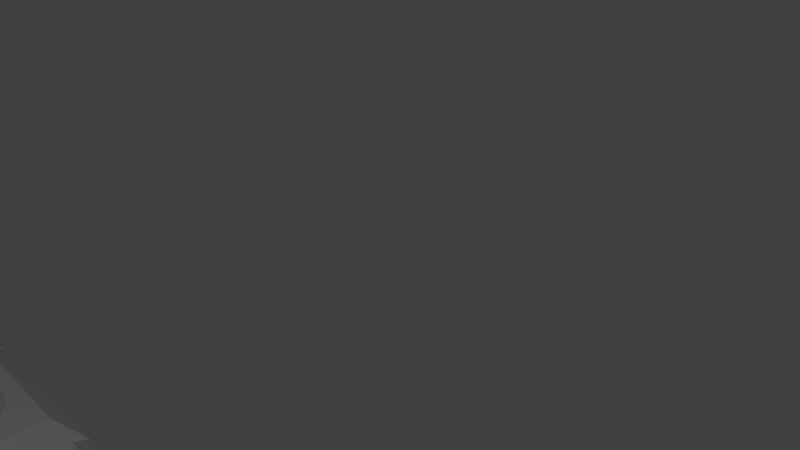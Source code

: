 # Source: Cubes6-1.blend  (saved by Blender 2.76.0; exported with 4.5.12 LTS)
import bpy
from mathutils import Matrix  # noqa: F401  (used for matrix-valued properties, if any)

bpy.ops.wm.read_factory_settings(use_empty=True)
scene = bpy.context.scene
scene.name = 'Scene'

# ---- collections
col_collection_1 = bpy.data.collections.new('Collection 1'); scene.collection.children.link(col_collection_1)

# ---- world
world_world = bpy.data.worlds.new('World'); scene.world = world_world
world_world.color = (0.05088, 0.05088, 0.05088)
world_world.use_sun_shadow = False
world_world.sun_shadow_jitter_overblur = 0.0
world_world.cycles.sampling_method = 'MANUAL'
world_world.cycles.sample_map_resolution = 256

# ---- cameras
cam_camera = bpy.data.cameras.new('Camera')
cam_camera.clip_end = 100.0
cam_camera.lens = 35.0
cam_camera.sensor_width = 32.0
cam_camera.sensor_height = 18.0
cam_camera.ortho_scale = 7.314
cam_camera.dof.focus_distance = 0.0

# ---- lights
light_lamp = bpy.data.lights.new('Lamp', 'POINT')
light_lamp.transmission_factor = 0.0
light_lamp.cutoff_distance = 30.0
light_lamp.energy = 100.0
light_lamp.shadow_buffer_clip_start = 1.001
light_lamp.shadow_soft_size = 0.1
light_lamp.shadow_maximum_resolution = 0.006
light_lamp.use_absolute_resolution = True
light_lamp.cycles.use_multiple_importance_sampling = False

# ---- meshes
me_torus = bpy.data.meshes.new('Torus')
me_torus.from_pydata([(1.113, 0.07241, 0.0), (1.079, 0.07241, 0.125), (0.9878, 0.07241, 0.2165), (0.8628, 0.07241, 0.25), (0.7378, 0.07241, 0.2165), (0.6463, 0.07241, 0.125), (0.6128, 0.07241, 3.062e-17), (0.6463, 0.07241, -0.125), (0.7378, 0.07241, -0.2165), (0.8628, 0.07241, -0.25), (0.9878, 0.07241, -0.2165), (1.079, 0.07241, -0.125), (1.102, 0.2356, 0.0), (1.069, 0.2312, 0.125), (0.9781, 0.2193, 0.2165), (0.8542, 0.2029, 0.25), (0.7303, 0.1866, 0.2165), (0.6396, 0.1747, 0.125), (0.6064, 0.1703, 3.062e-17), (0.6396, 0.1747, -0.125), (0.7303, 0.1866, -0.2165), (0.8542, 0.2029, -0.25), (0.9781, 0.2193, -0.2165), (1.069, 0.2312, -0.125), (1.07, 0.3959, 0.0), (1.038, 0.3873, 0.125), (0.9494, 0.3636, 0.2165), (0.8287, 0.3312, 0.25), (0.708, 0.2989, 0.2165), (0.6196, 0.2752, 0.125), (0.5872, 0.2665, 3.062e-17), (0.6196, 0.2752, -0.125), (0.708, 0.2989, -0.2165), (0.8287, 0.3312, -0.25), (0.9494, 0.3636, -0.2165), (1.038, 0.3873, -0.125), (1.018, 0.5508, 0.0), (0.9867, 0.538, 0.125), (0.9021, 0.5029, 0.2165), (0.7867, 0.4551, 0.25), (0.6712, 0.4073, 0.2165), (0.5866, 0.3722, 0.125), (0.5557, 0.3594, 3.062e-17), (0.5866, 0.3722, -0.125), (0.6712, 0.4073, -0.2165), (0.7867, 0.4551, -0.25), (0.9021, 0.5029, -0.2165), (0.9867, 0.538, -0.125), (0.9453, 0.6974, 0.0), (0.9163, 0.6807, 0.125), (0.8371, 0.6349, 0.2165), (0.7288, 0.5724, 0.25), (0.6205, 0.5099, 0.2165), (0.5413, 0.4642, 0.125), (0.5123, 0.4474, 3.062e-17), (0.5413, 0.4642, -0.125), (0.6205, 0.5099, -0.2165), (0.7288, 0.5724, -0.25), (0.8371, 0.6349, -0.2165), (0.9163, 0.6807, -0.125), (0.8545, 0.8334, 0.0), (0.8279, 0.813, 0.125), (0.7553, 0.7573, 0.2165), (0.6561, 0.6812, 0.25), (0.557, 0.6051, 0.2165), (0.4844, 0.5494, 0.125), (0.4578, 0.529, 3.062e-17), (0.4844, 0.5494, -0.125), (0.557, 0.6051, -0.2165), (0.6561, 0.6812, -0.25), (0.7553, 0.7573, -0.2165), (0.8279, 0.813, -0.125), (0.7467, 0.9563, 0.0), (0.723, 0.9326, 0.125), (0.6583, 0.8679, 0.2165), (0.5699, 0.7795, 0.25), (0.4815, 0.6911, 0.2165), (0.4168, 0.6264, 0.125), (0.3931, 0.6027, 3.062e-17), (0.4168, 0.6264, -0.125), (0.4815, 0.6911, -0.2165), (0.5699, 0.7795, -0.25), (0.6583, 0.8679, -0.2165), (0.723, 0.9326, -0.125), (0.6237, 1.064, 0.0), (0.6033, 1.038, 0.125), (0.5476, 0.9649, 0.2165), (0.4715, 0.8658, 0.25), (0.3954, 0.7666, 0.2165), (0.3397, 0.694, 0.125), (0.3193, 0.6674, 3.062e-17), (0.3397, 0.694, -0.125), (0.3954, 0.7666, -0.2165), (0.4715, 0.8658, -0.25), (0.5476, 0.9649, -0.2165), (0.6033, 1.038, -0.125), (0.4878, 1.155, 0.0), (0.471, 1.126, 0.125), (0.4253, 1.047, 0.2165), (0.3628, 0.9384, 0.25), (0.3003, 0.8302, 0.2165), (0.2545, 0.7509, 0.125), (0.2378, 0.7219, 3.062e-17), (0.2545, 0.7509, -0.125), (0.3003, 0.8302, -0.2165), (0.3628, 0.9384, -0.25), (0.4253, 1.047, -0.2165), (0.471, 1.126, -0.125), (0.3411, 1.227, 0.0), (0.3283, 1.196, 0.125), (0.2933, 1.112, 0.2165), (0.2455, 0.9963, 0.25), (0.1976, 0.8808, 0.2165), (0.1626, 0.7963, 0.125), (0.1498, 0.7653, 3.062e-17), (0.1626, 0.7963, -0.125), (0.1976, 0.8808, -0.2165), (0.2455, 0.9963, -0.25), (0.2933, 1.112, -0.2165), (0.3283, 1.196, -0.125), (0.1863, 1.28, 0.0), (0.1776, 1.247, 0.125), (0.1539, 1.159, 0.2165), (0.1216, 1.038, 0.25), (0.08924, 0.9176, 0.2165), (0.06555, 0.8292, 0.125), (0.05689, 0.7969, 3.062e-17), (0.06555, 0.8292, -0.125), (0.08924, 0.9176, -0.2165), (0.1216, 1.038, -0.25), (0.1539, 1.159, -0.2165), (0.1776, 1.247, -0.125), (0.02593, 1.312, 0.0), (0.02156, 1.279, 0.125), (0.009614, 1.188, 0.2165), (-0.006702, 1.064, 0.25), (-0.02302, 0.9399, 0.2165), (-0.03496, 0.8492, 0.125), (-0.03933, 0.816, 3.062e-17), (-0.03496, 0.8492, -0.125), (-0.02302, 0.9399, -0.2165), (-0.006702, 1.064, -0.25), (0.009614, 1.188, -0.2165), (0.02156, 1.279, -0.125), (-0.1372, 1.322, 0.0), (-0.1372, 1.289, 0.125), (-0.1372, 1.197, 0.2165), (-0.1372, 1.072, 0.25), (-0.1372, 0.9474, 0.2165), (-0.1372, 0.8559, 0.125), (-0.1372, 0.8224, 3.062e-17), (-0.1372, 0.8559, -0.125), (-0.1372, 0.9474, -0.2165), (-0.1372, 1.072, -0.25), (-0.1372, 1.197, -0.2165), (-0.1372, 1.289, -0.125), (-0.3004, 1.312, 0.0), (-0.296, 1.279, 0.125), (-0.2841, 1.188, 0.2165), (-0.2678, 1.064, 0.25), (-0.2514, 0.9399, 0.2165), (-0.2395, 0.8492, 0.125), (-0.2351, 0.816, 3.062e-17), (-0.2395, 0.8492, -0.125), (-0.2514, 0.9399, -0.2165), (-0.2678, 1.064, -0.25), (-0.2841, 1.188, -0.2165), (-0.296, 1.279, -0.125), (-0.4608, 1.28, 0.0), (-0.4521, 1.247, 0.125), (-0.4284, 1.159, 0.2165), (-0.396, 1.038, 0.25), (-0.3637, 0.9176, 0.2165), (-0.34, 0.8292, 0.125), (-0.3313, 0.7969, 3.062e-17), (-0.34, 0.8292, -0.125), (-0.3637, 0.9176, -0.2165), (-0.396, 1.038, -0.25), (-0.4284, 1.159, -0.2165), (-0.4521, 1.247, -0.125), (-0.6156, 1.227, 0.0), (-0.6028, 1.196, 0.125), (-0.5677, 1.112, 0.2165), (-0.5199, 0.9963, 0.25), (-0.4721, 0.8808, 0.2165), (-0.4371, 0.7963, 0.125), (-0.4242, 0.7653, 3.062e-17), (-0.4371, 0.7963, -0.125), (-0.4721, 0.8808, -0.2165), (-0.5199, 0.9963, -0.25), (-0.5677, 1.112, -0.2165), (-0.6028, 1.196, -0.125), (-0.7622, 1.155, 0.0), (-0.7455, 1.126, 0.125), (-0.6997, 1.047, 0.2165), (-0.6372, 0.9384, 0.25), (-0.5747, 0.8302, 0.2165), (-0.529, 0.7509, 0.125), (-0.5122, 0.7219, 3.062e-17), (-0.529, 0.7509, -0.125), (-0.5747, 0.8302, -0.2165), (-0.6372, 0.9384, -0.25), (-0.6997, 1.047, -0.2165), (-0.7455, 1.126, -0.125), (-0.8982, 1.064, 0.0), (-0.8778, 1.038, 0.125), (-0.8221, 0.9649, 0.2165), (-0.746, 0.8658, 0.25), (-0.6699, 0.7666, 0.2165), (-0.6142, 0.694, 0.125), (-0.5938, 0.6674, 3.062e-17), (-0.6142, 0.694, -0.125), (-0.6699, 0.7666, -0.2165), (-0.746, 0.8658, -0.25), (-0.8221, 0.9649, -0.2165), (-0.8778, 1.038, -0.125), (-1.021, 0.9563, 0.0), (-0.9974, 0.9326, 0.125), (-0.9327, 0.8679, 0.2165), (-0.8443, 0.7795, 0.25), (-0.7559, 0.6911, 0.2165), (-0.6912, 0.6264, 0.125), (-0.6676, 0.6027, 3.062e-17), (-0.6912, 0.6264, -0.125), (-0.7559, 0.6911, -0.2165), (-0.8443, 0.7795, -0.25), (-0.9327, 0.8679, -0.2165), (-0.9974, 0.9326, -0.125), (-1.129, 0.8334, 0.0), (-1.102, 0.813, 0.125), (-1.03, 0.7573, 0.2165), (-0.9306, 0.6812, 0.25), (-0.8314, 0.6051, 0.2165), (-0.7588, 0.5494, 0.125), (-0.7322, 0.529, 3.062e-17), (-0.7588, 0.5494, -0.125), (-0.8314, 0.6051, -0.2165), (-0.9306, 0.6812, -0.25), (-1.03, 0.7573, -0.2165), (-1.102, 0.813, -0.125), (-1.22, 0.6974, 0.0), (-1.191, 0.6807, 0.125), (-1.112, 0.6349, 0.2165), (-1.003, 0.5724, 0.25), (-0.895, 0.5099, 0.2165), (-0.8158, 0.4642, 0.125), (-0.7867, 0.4474, 3.062e-17), (-0.8158, 0.4642, -0.125), (-0.895, 0.5099, -0.2165), (-1.003, 0.5724, -0.25), (-1.112, 0.6349, -0.2165), (-1.191, 0.6807, -0.125), (-1.292, 0.5508, 0.0), (-1.261, 0.538, 0.125), (-1.177, 0.5029, 0.2165), (-1.061, 0.4551, 0.25), (-0.9456, 0.4073, 0.2165), (-0.8611, 0.3722, 0.125), (-0.8301, 0.3594, 3.062e-17), (-0.8611, 0.3722, -0.125), (-0.9456, 0.4073, -0.2165), (-1.061, 0.4551, -0.25), (-1.177, 0.5029, -0.2165), (-1.261, 0.538, -0.125), (-1.345, 0.3959, 0.0), (-1.312, 0.3873, 0.125), (-1.224, 0.3636, 0.2165), (-1.103, 0.3312, 0.25), (-0.9824, 0.2989, 0.2165), (-0.894, 0.2752, 0.125), (-0.8617, 0.2665, 3.062e-17), (-0.894, 0.2752, -0.125), (-0.9824, 0.2989, -0.2165), (-1.103, 0.3312, -0.25), (-1.224, 0.3636, -0.2165), (-1.312, 0.3873, -0.125), (-1.377, 0.2356, 0.0), (-1.343, 0.2312, 0.125), (-1.253, 0.2193, 0.2165), (-1.129, 0.2029, 0.25), (-1.005, 0.1866, 0.2165), (-0.914, 0.1747, 0.125), (-0.8808, 0.1703, 3.062e-17), (-0.914, 0.1747, -0.125), (-1.005, 0.1866, -0.2165), (-1.129, 0.2029, -0.25), (-1.253, 0.2193, -0.2165), (-1.343, 0.2312, -0.125), (-1.387, 0.07241, 0.0), (-1.354, 0.07241, 0.125), (-1.262, 0.07241, 0.2165), (-1.137, 0.07241, 0.25), (-1.012, 0.07241, 0.2165), (-0.9207, 0.07241, 0.125), (-0.8872, 0.07241, 3.062e-17), (-0.9207, 0.07241, -0.125), (-1.012, 0.07241, -0.2165), (-1.137, 0.07241, -0.25), (-1.262, 0.07241, -0.2165), (-1.354, 0.07241, -0.125), (-1.377, -0.09074, 0.0), (-1.343, -0.08637, 0.125), (-1.253, -0.07443, 0.2165), (-1.129, -0.05811, 0.25), (-1.005, -0.0418, 0.2165), (-0.914, -0.02985, 0.125), (-0.8808, -0.02548, 3.062e-17), (-0.914, -0.02985, -0.125), (-1.005, -0.0418, -0.2165), (-1.129, -0.05811, -0.25), (-1.253, -0.07443, -0.2165), (-1.343, -0.08637, -0.125), (-1.345, -0.2511, 0.0), (-1.312, -0.2424, 0.125), (-1.224, -0.2188, 0.2165), (-1.103, -0.1864, 0.25), (-0.9824, -0.1541, 0.2165), (-0.894, -0.1304, 0.125), (-0.8617, -0.1217, 3.062e-17), (-0.894, -0.1304, -0.125), (-0.9824, -0.1541, -0.2165), (-1.103, -0.1864, -0.25), (-1.224, -0.2188, -0.2165), (-1.312, -0.2424, -0.125), (-1.292, -0.4059, 0.0), (-1.261, -0.3931, 0.125), (-1.177, -0.3581, 0.2165), (-1.061, -0.3103, 0.25), (-0.9456, -0.2624, 0.2165), (-0.8611, -0.2274, 0.125), (-0.8301, -0.2146, 3.062e-17), (-0.8611, -0.2274, -0.125), (-0.9456, -0.2624, -0.2165), (-1.061, -0.3103, -0.25), (-1.177, -0.3581, -0.2165), (-1.261, -0.3931, -0.125), (-1.22, -0.5526, 0.0), (-1.191, -0.5358, 0.125), (-1.112, -0.4901, 0.2165), (-1.003, -0.4276, 0.25), (-0.895, -0.3651, 0.2165), (-0.8158, -0.3193, 0.125), (-0.7867, -0.3026, 3.062e-17), (-0.8158, -0.3193, -0.125), (-0.895, -0.3651, -0.2165), (-1.003, -0.4276, -0.25), (-1.112, -0.4901, -0.2165), (-1.191, -0.5358, -0.125), (-1.129, -0.6885, 0.0), (-1.102, -0.6681, 0.125), (-1.03, -0.6124, 0.2165), (-0.9306, -0.5363, 0.25), (-0.8314, -0.4603, 0.2165), (-0.7588, -0.4045, 0.125), (-0.7322, -0.3842, 3.062e-17), (-0.7588, -0.4045, -0.125), (-0.8314, -0.4603, -0.2165), (-0.9306, -0.5363, -0.25), (-1.03, -0.6124, -0.2165), (-1.102, -0.6681, -0.125), (-1.021, -0.8115, 0.0), (-0.9974, -0.7878, 0.125), (-0.9327, -0.7231, 0.2165), (-0.8443, -0.6347, 0.25), (-0.7559, -0.5463, 0.2165), (-0.6912, -0.4816, 0.125), (-0.6676, -0.4579, 3.062e-17), (-0.6912, -0.4816, -0.125), (-0.7559, -0.5463, -0.2165), (-0.8443, -0.6347, -0.25), (-0.9327, -0.7231, -0.2165), (-0.9974, -0.7878, -0.125), (-0.8982, -0.9193, 0.0), (-0.8778, -0.8927, 0.125), (-0.8221, -0.8201, 0.2165), (-0.746, -0.7209, 0.25), (-0.6699, -0.6218, 0.2165), (-0.6142, -0.5492, 0.125), (-0.5938, -0.5226, 3.062e-17), (-0.6142, -0.5492, -0.125), (-0.6699, -0.6218, -0.2165), (-0.746, -0.7209, -0.25), (-0.8221, -0.8201, -0.2165), (-0.8778, -0.8927, -0.125), (-0.7622, -1.01, 0.0), (-0.7455, -0.9811, 0.125), (-0.6997, -0.9019, 0.2165), (-0.6372, -0.7936, 0.25), (-0.5747, -0.6854, 0.2165), (-0.529, -0.6061, 0.125), (-0.5122, -0.5771, 3.062e-17), (-0.529, -0.6061, -0.125), (-0.5747, -0.6854, -0.2165), (-0.6372, -0.7936, -0.25), (-0.6997, -0.9019, -0.2165), (-0.7455, -0.9811, -0.125), (-0.6156, -1.082, 0.0), (-0.6028, -1.051, 0.125), (-0.5677, -0.9669, 0.2165), (-0.5199, -0.8515, 0.25), (-0.4721, -0.736, 0.2165), (-0.4371, -0.6514, 0.125), (-0.4242, -0.6205, 3.062e-17), (-0.4371, -0.6514, -0.125), (-0.4721, -0.736, -0.2165), (-0.5199, -0.8515, -0.25), (-0.5677, -0.9669, -0.2165), (-0.6028, -1.051, -0.125), (-0.4608, -1.135, 0.0), (-0.4521, -1.103, 0.125), (-0.4284, -1.014, 0.2165), (-0.396, -0.8935, 0.25), (-0.3637, -0.7728, 0.2165), (-0.34, -0.6844, 0.125), (-0.3313, -0.652, 3.062e-17), (-0.34, -0.6844, -0.125), (-0.3637, -0.7728, -0.2165), (-0.396, -0.8935, -0.25), (-0.4284, -1.014, -0.2165), (-0.4521, -1.103, -0.125), (-0.3004, -1.167, 0.0), (-0.296, -1.134, 0.125), (-0.2841, -1.043, 0.2165), (-0.2678, -0.919, 0.25), (-0.2514, -0.7951, 0.2165), (-0.2395, -0.7044, 0.125), (-0.2351, -0.6712, 3.062e-17), (-0.2395, -0.7044, -0.125), (-0.2514, -0.7951, -0.2165), (-0.2678, -0.919, -0.25), (-0.2841, -1.043, -0.2165), (-0.296, -1.134, -0.125), (-0.1372, -1.178, 0.0), (-0.1372, -1.144, 0.125), (-0.1372, -1.053, 0.2165), (-0.1372, -0.9276, 0.25), (-0.1372, -0.8026, 0.2165), (-0.1372, -0.7111, 0.125), (-0.1372, -0.6776, 3.062e-17), (-0.1372, -0.7111, -0.125), (-0.1372, -0.8026, -0.2165), (-0.1372, -0.9276, -0.25), (-0.1372, -1.053, -0.2165), (-0.1372, -1.144, -0.125), (0.02593, -1.167, 0.0), (0.02156, -1.134, 0.125), (0.009614, -1.043, 0.2165), (-0.006702, -0.919, 0.25), (-0.02302, -0.7951, 0.2165), (-0.03496, -0.7044, 0.125), (-0.03933, -0.6712, 3.062e-17), (-0.03496, -0.7044, -0.125), (-0.02302, -0.7951, -0.2165), (-0.006702, -0.919, -0.25), (0.009614, -1.043, -0.2165), (0.02156, -1.134, -0.125), (0.1863, -1.135, 0.0), (0.1776, -1.103, 0.125), (0.1539, -1.014, 0.2165), (0.1216, -0.8935, 0.25), (0.08924, -0.7728, 0.2165), (0.06555, -0.6844, 0.125), (0.05689, -0.652, 3.062e-17), (0.06555, -0.6844, -0.125), (0.08924, -0.7728, -0.2165), (0.1216, -0.8935, -0.25), (0.1539, -1.014, -0.2165), (0.1776, -1.103, -0.125), (0.3411, -1.082, 0.0), (0.3283, -1.051, 0.125), (0.2933, -0.9669, 0.2165), (0.2455, -0.8515, 0.25), (0.1976, -0.736, 0.2165), (0.1626, -0.6514, 0.125), (0.1498, -0.6205, 3.062e-17), (0.1626, -0.6514, -0.125), (0.1976, -0.736, -0.2165), (0.2455, -0.8515, -0.25), (0.2933, -0.9669, -0.2165), (0.3283, -1.051, -0.125), (0.4878, -1.01, 0.0), (0.471, -0.9811, 0.125), (0.4253, -0.9019, 0.2165), (0.3628, -0.7936, 0.25), (0.3003, -0.6854, 0.2165), (0.2545, -0.6061, 0.125), (0.2378, -0.5771, 3.062e-17), (0.2545, -0.6061, -0.125), (0.3003, -0.6854, -0.2165), (0.3628, -0.7936, -0.25), (0.4253, -0.9019, -0.2165), (0.471, -0.9811, -0.125), (0.6237, -0.9193, 0.0), (0.6033, -0.8927, 0.125), (0.5476, -0.8201, 0.2165), (0.4715, -0.7209, 0.25), (0.3954, -0.6218, 0.2165), (0.3397, -0.5492, 0.125), (0.3193, -0.5226, 3.062e-17), (0.3397, -0.5492, -0.125), (0.3954, -0.6218, -0.2165), (0.4715, -0.7209, -0.25), (0.5476, -0.8201, -0.2165), (0.6033, -0.8927, -0.125), (0.7467, -0.8115, 0.0), (0.723, -0.7878, 0.125), (0.6583, -0.7231, 0.2165), (0.5699, -0.6347, 0.25), (0.4815, -0.5463, 0.2165), (0.4168, -0.4816, 0.125), (0.3931, -0.4579, 3.062e-17), (0.4168, -0.4816, -0.125), (0.4815, -0.5463, -0.2165), (0.5699, -0.6347, -0.25), (0.6583, -0.7231, -0.2165), (0.723, -0.7878, -0.125), (0.8545, -0.6885, 0.0), (0.8279, -0.6681, 0.125), (0.7553, -0.6124, 0.2165), (0.6561, -0.5363, 0.25), (0.557, -0.4603, 0.2165), (0.4844, -0.4045, 0.125), (0.4578, -0.3842, 3.062e-17), (0.4844, -0.4045, -0.125), (0.557, -0.4603, -0.2165), (0.6561, -0.5363, -0.25), (0.7553, -0.6124, -0.2165), (0.8279, -0.6681, -0.125), (0.9453, -0.5526, 0.0), (0.9163, -0.5358, 0.125), (0.8371, -0.4901, 0.2165), (0.7288, -0.4276, 0.25), (0.6205, -0.3651, 0.2165), (0.5413, -0.3193, 0.125), (0.5123, -0.3026, 3.062e-17), (0.5413, -0.3193, -0.125), (0.6205, -0.3651, -0.2165), (0.7288, -0.4276, -0.25), (0.8371, -0.4901, -0.2165), (0.9163, -0.5358, -0.125), (1.018, -0.4059, 0.0), (0.9867, -0.3931, 0.125), (0.9021, -0.3581, 0.2165), (0.7867, -0.3103, 0.25), (0.6712, -0.2624, 0.2165), (0.5866, -0.2274, 0.125), (0.5557, -0.2146, 3.062e-17), (0.5866, -0.2274, -0.125), (0.6712, -0.2624, -0.2165), (0.7867, -0.3103, -0.25), (0.9021, -0.3581, -0.2165), (0.9867, -0.3931, -0.125), (1.07, -0.2511, 0.0), (1.038, -0.2424, 0.125), (0.9494, -0.2188, 0.2165), (0.8287, -0.1864, 0.25), (0.708, -0.1541, 0.2165), (0.6196, -0.1304, 0.125), (0.5872, -0.1217, 3.062e-17), (0.6196, -0.1304, -0.125), (0.708, -0.1541, -0.2165), (0.8287, -0.1864, -0.25), (0.9494, -0.2188, -0.2165), (1.038, -0.2424, -0.125), (1.102, -0.09074, 0.0), (1.069, -0.08637, 0.125), (0.9781, -0.07443, 0.2165), (0.8542, -0.05811, 0.25), (0.7303, -0.0418, 0.2165), (0.6396, -0.02985, 0.125), (0.6064, -0.02548, 3.062e-17), (0.6396, -0.02985, -0.125), (0.7303, -0.0418, -0.2165), (0.8542, -0.05811, -0.25), (0.9781, -0.07443, -0.2165), (1.069, -0.08637, -0.125)], [], [(0, 12, 13, 1), (1, 13, 14, 2), (2, 14, 15, 3), (3, 15, 16, 4), (4, 16, 17, 5), (5, 17, 18, 6), (6, 18, 19, 7), (7, 19, 20, 8), (8, 20, 21, 9), (9, 21, 22, 10), (10, 22, 23, 11), (0, 11, 23, 12), (12, 24, 25, 13), (13, 25, 26, 14), (14, 26, 27, 15), (15, 27, 28, 16), (16, 28, 29, 17), (17, 29, 30, 18), (18, 30, 31, 19), (19, 31, 32, 20), (20, 32, 33, 21), (21, 33, 34, 22), (22, 34, 35, 23), (23, 35, 24, 12), (24, 36, 37, 25), (25, 37, 38, 26), (26, 38, 39, 27), (27, 39, 40, 28), (28, 40, 41, 29), (29, 41, 42, 30), (30, 42, 43, 31), (31, 43, 44, 32), (32, 44, 45, 33), (33, 45, 46, 34), (34, 46, 47, 35), (35, 47, 36, 24), (36, 48, 49, 37), (37, 49, 50, 38), (38, 50, 51, 39), (39, 51, 52, 40), (40, 52, 53, 41), (41, 53, 54, 42), (42, 54, 55, 43), (43, 55, 56, 44), (44, 56, 57, 45), (45, 57, 58, 46), (46, 58, 59, 47), (47, 59, 48, 36), (48, 60, 61, 49), (49, 61, 62, 50), (50, 62, 63, 51), (51, 63, 64, 52), (52, 64, 65, 53), (53, 65, 66, 54), (54, 66, 67, 55), (55, 67, 68, 56), (56, 68, 69, 57), (57, 69, 70, 58), (58, 70, 71, 59), (59, 71, 60, 48), (60, 72, 73, 61), (61, 73, 74, 62), (62, 74, 75, 63), (63, 75, 76, 64), (64, 76, 77, 65), (65, 77, 78, 66), (66, 78, 79, 67), (67, 79, 80, 68), (68, 80, 81, 69), (69, 81, 82, 70), (70, 82, 83, 71), (71, 83, 72, 60), (72, 84, 85, 73), (73, 85, 86, 74), (74, 86, 87, 75), (75, 87, 88, 76), (76, 88, 89, 77), (77, 89, 90, 78), (78, 90, 91, 79), (79, 91, 92, 80), (80, 92, 93, 81), (81, 93, 94, 82), (82, 94, 95, 83), (83, 95, 84, 72), (84, 96, 97, 85), (85, 97, 98, 86), (86, 98, 99, 87), (87, 99, 100, 88), (88, 100, 101, 89), (89, 101, 102, 90), (90, 102, 103, 91), (91, 103, 104, 92), (92, 104, 105, 93), (93, 105, 106, 94), (94, 106, 107, 95), (95, 107, 96, 84), (96, 108, 109, 97), (97, 109, 110, 98), (98, 110, 111, 99), (99, 111, 112, 100), (100, 112, 113, 101), (101, 113, 114, 102), (102, 114, 115, 103), (103, 115, 116, 104), (104, 116, 117, 105), (105, 117, 118, 106), (106, 118, 119, 107), (107, 119, 108, 96), (108, 120, 121, 109), (109, 121, 122, 110), (110, 122, 123, 111), (111, 123, 124, 112), (112, 124, 125, 113), (113, 125, 126, 114), (114, 126, 127, 115), (115, 127, 128, 116), (116, 128, 129, 117), (117, 129, 130, 118), (118, 130, 131, 119), (119, 131, 120, 108), (120, 132, 133, 121), (121, 133, 134, 122), (122, 134, 135, 123), (123, 135, 136, 124), (124, 136, 137, 125), (125, 137, 138, 126), (126, 138, 139, 127), (127, 139, 140, 128), (128, 140, 141, 129), (129, 141, 142, 130), (130, 142, 143, 131), (131, 143, 132, 120), (132, 144, 145, 133), (133, 145, 146, 134), (134, 146, 147, 135), (135, 147, 148, 136), (136, 148, 149, 137), (137, 149, 150, 138), (138, 150, 151, 139), (139, 151, 152, 140), (140, 152, 153, 141), (141, 153, 154, 142), (142, 154, 155, 143), (143, 155, 144, 132), (144, 156, 157, 145), (145, 157, 158, 146), (146, 158, 159, 147), (147, 159, 160, 148), (148, 160, 161, 149), (149, 161, 162, 150), (150, 162, 163, 151), (151, 163, 164, 152), (152, 164, 165, 153), (153, 165, 166, 154), (154, 166, 167, 155), (155, 167, 156, 144), (156, 168, 169, 157), (157, 169, 170, 158), (158, 170, 171, 159), (159, 171, 172, 160), (160, 172, 173, 161), (161, 173, 174, 162), (162, 174, 175, 163), (163, 175, 176, 164), (164, 176, 177, 165), (165, 177, 178, 166), (166, 178, 179, 167), (167, 179, 168, 156), (168, 180, 181, 169), (169, 181, 182, 170), (170, 182, 183, 171), (171, 183, 184, 172), (172, 184, 185, 173), (173, 185, 186, 174), (174, 186, 187, 175), (175, 187, 188, 176), (176, 188, 189, 177), (177, 189, 190, 178), (178, 190, 191, 179), (179, 191, 180, 168), (180, 192, 193, 181), (181, 193, 194, 182), (182, 194, 195, 183), (183, 195, 196, 184), (184, 196, 197, 185), (185, 197, 198, 186), (186, 198, 199, 187), (187, 199, 200, 188), (188, 200, 201, 189), (189, 201, 202, 190), (190, 202, 203, 191), (191, 203, 192, 180), (192, 204, 205, 193), (193, 205, 206, 194), (194, 206, 207, 195), (195, 207, 208, 196), (196, 208, 209, 197), (197, 209, 210, 198), (198, 210, 211, 199), (199, 211, 212, 200), (200, 212, 213, 201), (201, 213, 214, 202), (202, 214, 215, 203), (203, 215, 204, 192), (204, 216, 217, 205), (205, 217, 218, 206), (206, 218, 219, 207), (207, 219, 220, 208), (208, 220, 221, 209), (209, 221, 222, 210), (210, 222, 223, 211), (211, 223, 224, 212), (212, 224, 225, 213), (213, 225, 226, 214), (214, 226, 227, 215), (215, 227, 216, 204), (216, 228, 229, 217), (217, 229, 230, 218), (218, 230, 231, 219), (219, 231, 232, 220), (220, 232, 233, 221), (221, 233, 234, 222), (222, 234, 235, 223), (223, 235, 236, 224), (224, 236, 237, 225), (225, 237, 238, 226), (226, 238, 239, 227), (227, 239, 228, 216), (228, 240, 241, 229), (229, 241, 242, 230), (230, 242, 243, 231), (231, 243, 244, 232), (232, 244, 245, 233), (233, 245, 246, 234), (234, 246, 247, 235), (235, 247, 248, 236), (236, 248, 249, 237), (237, 249, 250, 238), (238, 250, 251, 239), (239, 251, 240, 228), (240, 252, 253, 241), (241, 253, 254, 242), (242, 254, 255, 243), (243, 255, 256, 244), (244, 256, 257, 245), (245, 257, 258, 246), (246, 258, 259, 247), (247, 259, 260, 248), (248, 260, 261, 249), (249, 261, 262, 250), (250, 262, 263, 251), (251, 263, 252, 240), (252, 264, 265, 253), (253, 265, 266, 254), (254, 266, 267, 255), (255, 267, 268, 256), (256, 268, 269, 257), (257, 269, 270, 258), (258, 270, 271, 259), (259, 271, 272, 260), (260, 272, 273, 261), (261, 273, 274, 262), (262, 274, 275, 263), (263, 275, 264, 252), (264, 276, 277, 265), (265, 277, 278, 266), (266, 278, 279, 267), (267, 279, 280, 268), (268, 280, 281, 269), (269, 281, 282, 270), (270, 282, 283, 271), (271, 283, 284, 272), (272, 284, 285, 273), (273, 285, 286, 274), (274, 286, 287, 275), (275, 287, 276, 264), (276, 288, 289, 277), (277, 289, 290, 278), (278, 290, 291, 279), (279, 291, 292, 280), (280, 292, 293, 281), (281, 293, 294, 282), (282, 294, 295, 283), (283, 295, 296, 284), (284, 296, 297, 285), (285, 297, 298, 286), (286, 298, 299, 287), (287, 299, 288, 276), (288, 300, 301, 289), (289, 301, 302, 290), (290, 302, 303, 291), (291, 303, 304, 292), (292, 304, 305, 293), (293, 305, 306, 294), (294, 306, 307, 295), (295, 307, 308, 296), (296, 308, 309, 297), (297, 309, 310, 298), (298, 310, 311, 299), (299, 311, 300, 288), (300, 312, 313, 301), (301, 313, 314, 302), (302, 314, 315, 303), (303, 315, 316, 304), (304, 316, 317, 305), (305, 317, 318, 306), (306, 318, 319, 307), (307, 319, 320, 308), (308, 320, 321, 309), (309, 321, 322, 310), (310, 322, 323, 311), (311, 323, 312, 300), (312, 324, 325, 313), (313, 325, 326, 314), (314, 326, 327, 315), (315, 327, 328, 316), (316, 328, 329, 317), (317, 329, 330, 318), (318, 330, 331, 319), (319, 331, 332, 320), (320, 332, 333, 321), (321, 333, 334, 322), (322, 334, 335, 323), (323, 335, 324, 312), (324, 336, 337, 325), (325, 337, 338, 326), (326, 338, 339, 327), (327, 339, 340, 328), (328, 340, 341, 329), (329, 341, 342, 330), (330, 342, 343, 331), (331, 343, 344, 332), (332, 344, 345, 333), (333, 345, 346, 334), (334, 346, 347, 335), (335, 347, 336, 324), (336, 348, 349, 337), (337, 349, 350, 338), (338, 350, 351, 339), (339, 351, 352, 340), (340, 352, 353, 341), (341, 353, 354, 342), (342, 354, 355, 343), (343, 355, 356, 344), (344, 356, 357, 345), (345, 357, 358, 346), (346, 358, 359, 347), (347, 359, 348, 336), (348, 360, 361, 349), (349, 361, 362, 350), (350, 362, 363, 351), (351, 363, 364, 352), (352, 364, 365, 353), (353, 365, 366, 354), (354, 366, 367, 355), (355, 367, 368, 356), (356, 368, 369, 357), (357, 369, 370, 358), (358, 370, 371, 359), (359, 371, 360, 348), (360, 372, 373, 361), (361, 373, 374, 362), (362, 374, 375, 363), (363, 375, 376, 364), (364, 376, 377, 365), (365, 377, 378, 366), (366, 378, 379, 367), (367, 379, 380, 368), (368, 380, 381, 369), (369, 381, 382, 370), (370, 382, 383, 371), (371, 383, 372, 360), (372, 384, 385, 373), (373, 385, 386, 374), (374, 386, 387, 375), (375, 387, 388, 376), (376, 388, 389, 377), (377, 389, 390, 378), (378, 390, 391, 379), (379, 391, 392, 380), (380, 392, 393, 381), (381, 393, 394, 382), (382, 394, 395, 383), (383, 395, 384, 372), (384, 396, 397, 385), (385, 397, 398, 386), (386, 398, 399, 387), (387, 399, 400, 388), (388, 400, 401, 389), (389, 401, 402, 390), (390, 402, 403, 391), (391, 403, 404, 392), (392, 404, 405, 393), (393, 405, 406, 394), (394, 406, 407, 395), (395, 407, 396, 384), (396, 408, 409, 397), (397, 409, 410, 398), (398, 410, 411, 399), (399, 411, 412, 400), (400, 412, 413, 401), (401, 413, 414, 402), (402, 414, 415, 403), (403, 415, 416, 404), (404, 416, 417, 405), (405, 417, 418, 406), (406, 418, 419, 407), (407, 419, 408, 396), (408, 420, 421, 409), (409, 421, 422, 410), (410, 422, 423, 411), (411, 423, 424, 412), (412, 424, 425, 413), (413, 425, 426, 414), (414, 426, 427, 415), (415, 427, 428, 416), (416, 428, 429, 417), (417, 429, 430, 418), (418, 430, 431, 419), (419, 431, 420, 408), (420, 432, 433, 421), (421, 433, 434, 422), (422, 434, 435, 423), (423, 435, 436, 424), (424, 436, 437, 425), (425, 437, 438, 426), (426, 438, 439, 427), (427, 439, 440, 428), (428, 440, 441, 429), (429, 441, 442, 430), (430, 442, 443, 431), (431, 443, 432, 420), (432, 444, 445, 433), (433, 445, 446, 434), (434, 446, 447, 435), (435, 447, 448, 436), (436, 448, 449, 437), (437, 449, 450, 438), (438, 450, 451, 439), (439, 451, 452, 440), (440, 452, 453, 441), (441, 453, 454, 442), (442, 454, 455, 443), (443, 455, 444, 432), (444, 456, 457, 445), (445, 457, 458, 446), (446, 458, 459, 447), (447, 459, 460, 448), (448, 460, 461, 449), (449, 461, 462, 450), (450, 462, 463, 451), (451, 463, 464, 452), (452, 464, 465, 453), (453, 465, 466, 454), (454, 466, 467, 455), (455, 467, 456, 444), (456, 468, 469, 457), (457, 469, 470, 458), (458, 470, 471, 459), (459, 471, 472, 460), (460, 472, 473, 461), (461, 473, 474, 462), (462, 474, 475, 463), (463, 475, 476, 464), (464, 476, 477, 465), (465, 477, 478, 466), (466, 478, 479, 467), (467, 479, 468, 456), (468, 480, 481, 469), (469, 481, 482, 470), (470, 482, 483, 471), (471, 483, 484, 472), (472, 484, 485, 473), (473, 485, 486, 474), (474, 486, 487, 475), (475, 487, 488, 476), (476, 488, 489, 477), (477, 489, 490, 478), (478, 490, 491, 479), (479, 491, 480, 468), (480, 492, 493, 481), (481, 493, 494, 482), (482, 494, 495, 483), (483, 495, 496, 484), (484, 496, 497, 485), (485, 497, 498, 486), (486, 498, 499, 487), (487, 499, 500, 488), (488, 500, 501, 489), (489, 501, 502, 490), (490, 502, 503, 491), (491, 503, 492, 480), (492, 504, 505, 493), (493, 505, 506, 494), (494, 506, 507, 495), (495, 507, 508, 496), (496, 508, 509, 497), (497, 509, 510, 498), (498, 510, 511, 499), (499, 511, 512, 500), (500, 512, 513, 501), (501, 513, 514, 502), (502, 514, 515, 503), (503, 515, 504, 492), (504, 516, 517, 505), (505, 517, 518, 506), (506, 518, 519, 507), (507, 519, 520, 508), (508, 520, 521, 509), (509, 521, 522, 510), (510, 522, 523, 511), (511, 523, 524, 512), (512, 524, 525, 513), (513, 525, 526, 514), (514, 526, 527, 515), (515, 527, 516, 504), (516, 528, 529, 517), (517, 529, 530, 518), (518, 530, 531, 519), (519, 531, 532, 520), (520, 532, 533, 521), (521, 533, 534, 522), (522, 534, 535, 523), (523, 535, 536, 524), (524, 536, 537, 525), (525, 537, 538, 526), (526, 538, 539, 527), (527, 539, 528, 516), (528, 540, 541, 529), (529, 541, 542, 530), (530, 542, 543, 531), (531, 543, 544, 532), (532, 544, 545, 533), (533, 545, 546, 534), (534, 546, 547, 535), (535, 547, 548, 536), (536, 548, 549, 537), (537, 549, 550, 538), (538, 550, 551, 539), (539, 551, 540, 528), (540, 552, 553, 541), (541, 553, 554, 542), (542, 554, 555, 543), (543, 555, 556, 544), (544, 556, 557, 545), (545, 557, 558, 546), (546, 558, 559, 547), (547, 559, 560, 548), (548, 560, 561, 549), (549, 561, 562, 550), (550, 562, 563, 551), (551, 563, 552, 540), (552, 564, 565, 553), (553, 565, 566, 554), (554, 566, 567, 555), (555, 567, 568, 556), (556, 568, 569, 557), (557, 569, 570, 558), (558, 570, 571, 559), (559, 571, 572, 560), (560, 572, 573, 561), (561, 573, 574, 562), (562, 574, 575, 563), (563, 575, 564, 552), (564, 0, 1, 565), (565, 1, 2, 566), (566, 2, 3, 567), (567, 3, 4, 568), (568, 4, 5, 569), (569, 5, 6, 570), (570, 6, 7, 571), (571, 7, 8, 572), (572, 8, 9, 573), (573, 9, 10, 574), (574, 10, 11, 575), (575, 11, 0, 564)])
me_torus.use_remesh_preserve_volume = False
me_torus.use_remesh_preserve_attributes = False
me_torus.use_mirror_vertex_groups = False
me_torus.update()
me_plane_009 = bpy.data.meshes.new('Plane.009')
me_plane_009.from_pydata([(-0.09375, -0.8985, -3.576e-07), (-0.09185, -0.8985, -1.192e-07), (-0.09185, 0.9364, -1.192e-07), (-0.09365, 0.9364, -1.192e-07), (-0.4077, 0.7244, -1.192e-07), (-0.4077, -0.6867, -1.192e-07), (-1.454, -0.8972, -1.412), (-1.453, -0.8985, -1.413), (-1.454, -0.6867, -1.088), (-0.2498, -0.8985, -2.664), (1.11, -0.8985, -1.25), (1.11, 0.9364, -1.25), (-0.2498, 0.9364, -2.664), (-1.453, 0.9364, -1.413), (-1.454, 0.7244, -1.088), (-1.454, 0.935, -1.412)], [], [(0, 1, 2, 3, 4, 5), (6, 7, 0, 5, 8), (7, 9, 10, 1, 0), (1, 10, 11, 2), (3, 2, 11, 12, 13), (14, 4, 3, 13, 15), (8, 5, 4, 14), (15, 13, 12, 9, 7, 6), (11, 10, 9, 12), (8, 14, 15, 6)])
me_plane_009.use_remesh_preserve_volume = False
me_plane_009.use_remesh_preserve_attributes = False
me_plane_009.use_mirror_vertex_groups = False
me_plane_009.update()
me_plane_008 = bpy.data.meshes.new('Plane.008')
me_plane_008.from_pydata([(-0.09375, -0.8985, -3.576e-07), (-0.09185, -0.8985, -1.192e-07), (-0.09185, 0.9364, -1.192e-07), (-0.09365, 0.9364, -1.192e-07), (-0.4077, 0.7244, -1.192e-07), (-0.4077, -0.6867, -1.192e-07), (-1.454, -0.8972, -1.412), (-1.453, -0.8985, -1.413), (-1.454, -0.6867, -1.088), (-0.2498, -0.8985, -2.664), (1.11, -0.8985, -1.25), (1.11, 0.9364, -1.25), (-0.2498, 0.9364, -2.664), (-1.453, 0.9364, -1.413), (-1.454, 0.7244, -1.088), (-1.454, 0.935, -1.412)], [], [(0, 1, 2, 3, 4, 5), (6, 7, 0, 5, 8), (7, 9, 10, 1, 0), (1, 10, 11, 2), (3, 2, 11, 12, 13), (14, 4, 3, 13, 15), (8, 5, 4, 14), (15, 13, 12, 9, 7, 6), (11, 10, 9, 12), (8, 14, 15, 6)])
me_plane_008.use_remesh_preserve_volume = False
me_plane_008.use_remesh_preserve_attributes = False
me_plane_008.use_mirror_vertex_groups = False
me_plane_008.update()
me_plane_007 = bpy.data.meshes.new('Plane.007')
me_plane_007.from_pydata([(-0.09375, -0.8985, -3.576e-07), (-0.09185, -0.8985, -1.192e-07), (-0.09185, 0.9364, -1.192e-07), (-0.09365, 0.9364, -1.192e-07), (-0.4077, 0.7244, -1.192e-07), (-0.4077, -0.6867, -1.192e-07), (-1.454, -0.8972, -1.412), (-1.453, -0.8985, -1.413), (-1.454, -0.6867, -1.088), (-0.2498, -0.8985, -2.664), (1.11, -0.8985, -1.25), (1.11, 0.9364, -1.25), (-0.2498, 0.9364, -2.664), (-1.453, 0.9364, -1.413), (-1.454, 0.7244, -1.088), (-1.454, 0.935, -1.412)], [], [(0, 1, 2, 3, 4, 5), (6, 7, 0, 5, 8), (7, 9, 10, 1, 0), (1, 10, 11, 2), (3, 2, 11, 12, 13), (14, 4, 3, 13, 15), (8, 5, 4, 14), (15, 13, 12, 9, 7, 6), (11, 10, 9, 12), (8, 14, 15, 6)])
me_plane_007.use_remesh_preserve_volume = False
me_plane_007.use_remesh_preserve_attributes = False
me_plane_007.use_mirror_vertex_groups = False
me_plane_007.update()
me_plane_006 = bpy.data.meshes.new('Plane.006')
me_plane_006.from_pydata([(-0.09375, -0.8985, -3.576e-07), (-0.09185, -0.8985, -1.192e-07), (-0.09185, 0.9364, -1.192e-07), (-0.09365, 0.9364, -1.192e-07), (-0.4077, 0.7244, -1.192e-07), (-0.4077, -0.6867, -1.192e-07), (-1.454, -0.8972, -1.412), (-1.453, -0.8985, -1.413), (-1.454, -0.6867, -1.088), (-0.2498, -0.8985, -2.664), (1.11, -0.8985, -1.25), (1.11, 0.9364, -1.25), (-0.2498, 0.9364, -2.664), (-1.453, 0.9364, -1.413), (-1.454, 0.7244, -1.088), (-1.454, 0.935, -1.412)], [], [(0, 1, 2, 3, 4, 5), (6, 7, 0, 5, 8), (7, 9, 10, 1, 0), (1, 10, 11, 2), (3, 2, 11, 12, 13), (14, 4, 3, 13, 15), (8, 5, 4, 14), (15, 13, 12, 9, 7, 6), (11, 10, 9, 12), (8, 14, 15, 6)])
me_plane_006.use_remesh_preserve_volume = False
me_plane_006.use_remesh_preserve_attributes = False
me_plane_006.use_mirror_vertex_groups = False
me_plane_006.update()
me_plane_005 = bpy.data.meshes.new('Plane.005')
me_plane_005.from_pydata([(-0.09375, -0.8985, -3.576e-07), (-0.09185, -0.8985, -1.192e-07), (-0.09185, 0.9364, -1.192e-07), (-0.09365, 0.9364, -1.192e-07), (-0.4077, 0.7244, -1.192e-07), (-0.4077, -0.6867, -1.192e-07), (-1.454, -0.8972, -1.412), (-1.453, -0.8985, -1.413), (-1.454, -0.6867, -1.088), (-0.2498, -0.8985, -2.664), (1.11, -0.8985, -1.25), (1.11, 0.9364, -1.25), (-0.2498, 0.9364, -2.664), (-1.453, 0.9364, -1.413), (-1.454, 0.7244, -1.088), (-1.454, 0.935, -1.412)], [], [(0, 1, 2, 3, 4, 5), (6, 7, 0, 5, 8), (7, 9, 10, 1, 0), (1, 10, 11, 2), (3, 2, 11, 12, 13), (14, 4, 3, 13, 15), (8, 5, 4, 14), (15, 13, 12, 9, 7, 6), (11, 10, 9, 12), (8, 14, 15, 6)])
me_plane_005.use_remesh_preserve_volume = False
me_plane_005.use_remesh_preserve_attributes = False
me_plane_005.use_mirror_vertex_groups = False
me_plane_005.update()
me_plane_004 = bpy.data.meshes.new('Plane.004')
me_plane_004.from_pydata([(-0.09375, -0.8985, -3.576e-07), (-0.09185, -0.8985, -1.192e-07), (-0.09185, 0.9364, -1.192e-07), (-0.09365, 0.9364, -1.192e-07), (-0.4077, 0.7244, -1.192e-07), (-0.4077, -0.6867, -1.192e-07), (-1.454, -0.8972, -1.412), (-1.453, -0.8985, -1.413), (-1.454, -0.6867, -1.088), (-0.2498, -0.8985, -2.664), (1.11, -0.8985, -1.25), (1.11, 0.9364, -1.25), (-0.2498, 0.9364, -2.664), (-1.453, 0.9364, -1.413), (-1.454, 0.7244, -1.088), (-1.454, 0.935, -1.412)], [], [(0, 1, 2, 3, 4, 5), (6, 7, 0, 5, 8), (7, 9, 10, 1, 0), (1, 10, 11, 2), (3, 2, 11, 12, 13), (14, 4, 3, 13, 15), (8, 5, 4, 14), (15, 13, 12, 9, 7, 6), (11, 10, 9, 12), (8, 14, 15, 6)])
me_plane_004.use_remesh_preserve_volume = False
me_plane_004.use_remesh_preserve_attributes = False
me_plane_004.use_mirror_vertex_groups = False
me_plane_004.update()

# ---- objects
ob_torus = bpy.data.objects.new('Torus', me_torus)
ob_cube_005 = bpy.data.objects.new('Cube.005', me_plane_009)
ob_cube_004 = bpy.data.objects.new('Cube.004', me_plane_008)
ob_cube_003 = bpy.data.objects.new('Cube.003', me_plane_007)
ob_cube_002 = bpy.data.objects.new('Cube.002', me_plane_006)
ob_cube_001 = bpy.data.objects.new('Cube.001', me_plane_005)
ob_cube = bpy.data.objects.new('Cube', me_plane_004)
ob_lamp = bpy.data.objects.new('Lamp', light_lamp)
ob_camera = bpy.data.objects.new('Camera', cam_camera)

# ---- transforms, parenting, visibility, modifiers, constraints
ob_torus.location = (0.005932, 1.983, 0.2604)
ob_torus.scale = (0.5, 0.5, 0.5)
ob_torus.lineart.crease_threshold = 0.0
ob_cube_005.location = (1.0, 0.0, 0.0)
ob_cube_005.rotation_euler = (0.0, 0.7854, 0.0)
ob_cube_005.scale = (1.04, 1.09, 1.0)
ob_cube_005.lineart.crease_threshold = 0.0
ob_cube_004.location = (3.0, 0.0, 0.0)
ob_cube_004.rotation_euler = (0.0, 0.7854, 0.0)
ob_cube_004.scale = (1.04, 1.09, 1.0)
ob_cube_004.lineart.crease_threshold = 0.0
ob_cube_003.location = (3.0, 2.0, 0.0)
ob_cube_003.rotation_euler = (0.0, 0.7854, 0.0)
ob_cube_003.scale = (1.04, 1.09, 1.0)
ob_cube_003.lineart.crease_threshold = 0.0
ob_cube_002.location = (-1.0, 2.0, 0.0)
ob_cube_002.rotation_euler = (0.0, 0.7854, 0.0)
ob_cube_002.scale = (1.04, 1.09, 1.0)
ob_cube_002.lineart.crease_threshold = 0.0
ob_cube_001.location = (-0.9543, 0.0, 0.0)
ob_cube_001.rotation_euler = (0.0, 0.7854, 0.0)
ob_cube_001.scale = (1.04, 1.09, 1.0)
ob_cube_001.lineart.crease_threshold = 0.0
ob_cube.location = (1.0, 2.0, 0.0)
ob_cube.rotation_euler = (0.0, 0.7854, 0.0)
ob_cube.scale = (1.04, 1.09, 1.0)
ob_cube.lineart.crease_threshold = 0.0
ob_lamp.location = (4.076, 0.8119, 5.904)
ob_lamp.rotation_euler = (0.6503, 0.05522, 1.866)
ob_lamp.lock_rotations_4d = False
ob_lamp.empty_display_type = 'ARROWS'
ob_lamp.color = (0.0, 0.0, 0.0, 0.0)
ob_lamp.lineart.crease_threshold = 0.0
ob_camera.location = (7.481, 0.8119, 5.344)
ob_camera.rotation_euler = (1.109, 0.01082, 0.8149)
ob_camera.lock_rotations_4d = False
ob_camera.empty_display_type = 'ARROWS'
ob_camera.color = (0.0, 0.0, 0.0, 0.0)
ob_camera.display_type = 'WIRE'
ob_camera.lineart.crease_threshold = 0.0

# ---- collection membership
col_collection_1.objects.link(ob_torus)
col_collection_1.objects.link(ob_cube_005)
col_collection_1.objects.link(ob_cube_004)
col_collection_1.objects.link(ob_cube_003)
col_collection_1.objects.link(ob_cube_002)
col_collection_1.objects.link(ob_cube_001)
col_collection_1.objects.link(ob_cube)
col_collection_1.objects.link(ob_lamp)
col_collection_1.objects.link(ob_camera)

# ---- scene / render settings (as saved in the file)
scene.camera = ob_camera
scene.frame_start = 1; scene.frame_end = 250; scene.frame_set(1)
scene.render.engine = 'CYCLES'
scene.render.resolution_percentage = 50
scene.render.dither_intensity = 0.0
scene.cycles.use_denoising = False
scene.cycles.samples = 10
scene.cycles.sampling_pattern = 'TABULATED_SOBOL'
scene.cycles.light_sampling_threshold = 0.0
scene.cycles.use_adaptive_sampling = False
scene.cycles.use_light_tree = False
scene.cycles.blur_glossy = 0.0
scene.cycles.pixel_filter_type = 'GAUSSIAN'
scene.cycles.sample_clamp_indirect = 0.0
scene.view_settings.view_transform = 'Standard'
bpy.context.view_layer.update()

